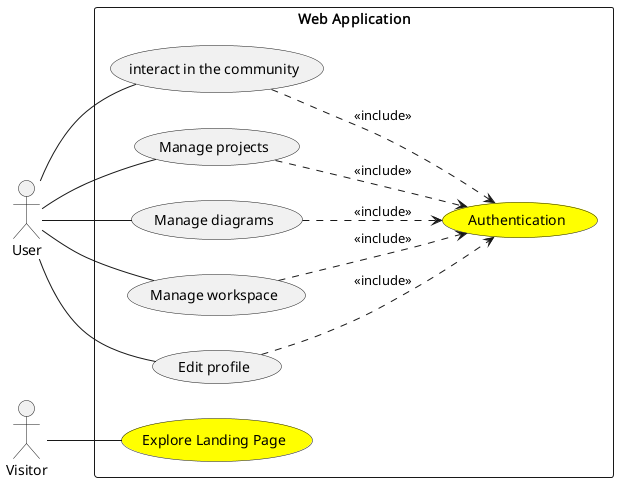

The diagram above was rendered by PlantUML. Its source (embedded in the PNG):
@startuml

left to right direction

actor "User" as User
actor "Visitor" as Visitor

rectangle "Web Application" {
    usecase "Explore Landing Page" as ExploreLandingPage #Yellow
    usecase "Authentication" as user_auth #Yellow

    usecase "interact in the community" as InteractWithCommunity
    usecase "Manage projects" as ManageProjects
    usecase "Manage diagrams" as ManageDiagrams
    usecase "Manage workspace" as ManageWorkspace
    usecase "Edit profile" as EditProfile

    

}


Visitor -- ExploreLandingPage
User -- InteractWithCommunity
User -- ManageProjects
User -- ManageDiagrams
User -- EditProfile
User -- ManageWorkspace



InteractWithCommunity ..> user_auth : <<include>>
ManageProjects ..> user_auth : <<include>>
ManageDiagrams ..> user_auth : <<include>>
ManageWorkspace ..> user_auth : <<include>>
EditProfile ..> user_auth : <<include>>






@enduml